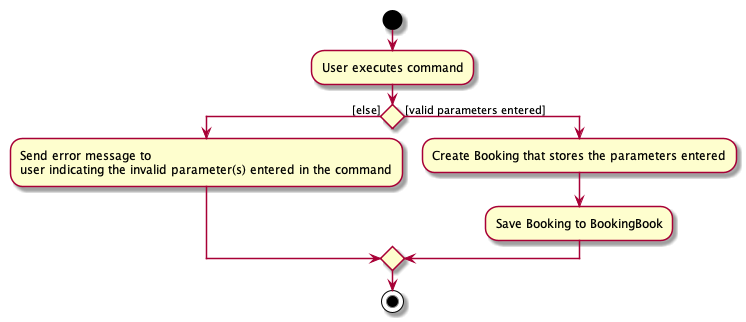

The diagram above was rendered by PlantUML. Its source (embedded in the PNG):
@startuml
start
:User executes command;

if () then ([else])
    :Send error message to
    user indicating the invalid parameter(s) entered in the command;

else ([valid parameters entered])
    :Create Booking that stores the parameters entered;
    :Save Booking to BookingBook;
endif
stop

@enduml